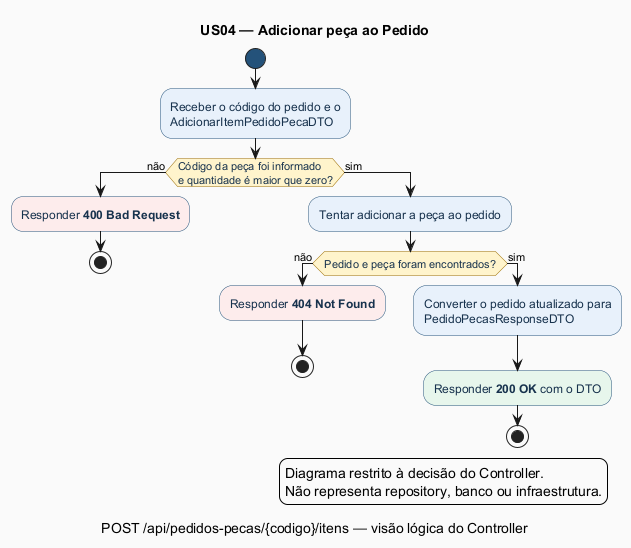

The diagram above was rendered by PlantUML. Its source (embedded in the PNG):
@startuml diagrama-atividade

title US04 — Adicionar peça ao Pedido
caption POST /api/pedidos-pecas/{codigo}/itens — visão lógica do Controller

skinparam backgroundColor #FAFAFA
skinparam shadowing false
skinparam activity {
  BackgroundColor #E8F1FB
  BorderColor #24527A
  FontColor #17324D
  DiamondBackgroundColor #FFF4CC
  DiamondBorderColor #9A6B00
  StartColor #24527A
  EndColor #24527A
}

start

:Receber o código do pedido e o
AdicionarItemPedidoPecaDTO;

if (Código da peça foi informado\ne quantidade é maior que zero?) then (não)
  #FDECEC:Responder **400 Bad Request**;
  stop
else (sim)
  :Tentar adicionar a peça ao pedido;

  if (Pedido e peça foram encontrados?) then (não)
    #FDECEC:Responder **404 Not Found**;
    stop
  else (sim)
    :Converter o pedido atualizado para
    PedidoPecasResponseDTO;
    #E7F6EC:Responder **200 OK** com o DTO;
    stop
  endif
endif

legend right
  Diagrama restrito à decisão do Controller.
  Não representa repository, banco ou infraestrutura.
endlegend

@enduml